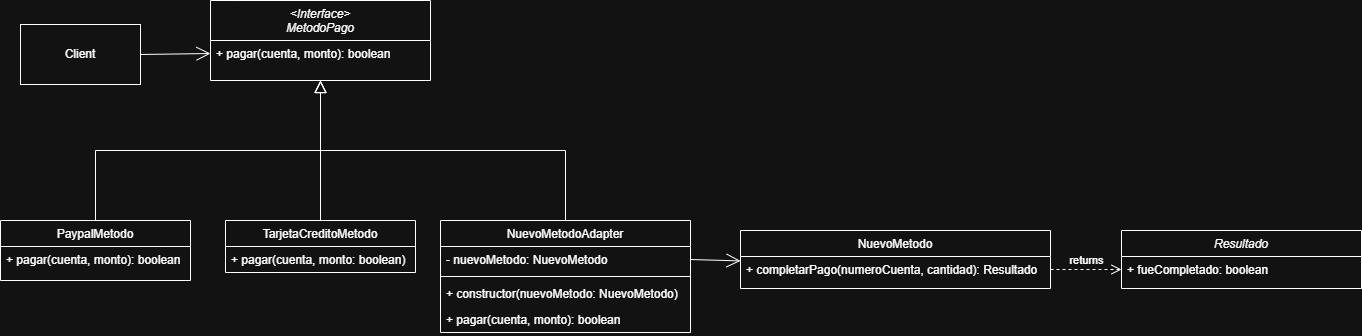

The diagram above was exported from draw.io. Its source (the exported page's mxGraphModel, read from the mxfile embedded in the PNG):
<mxGraphModel dx="1434" dy="752" grid="1" gridSize="10" guides="1" tooltips="1" connect="1" arrows="1" fold="1" page="1" pageScale="1" pageWidth="827" pageHeight="1169" math="0" shadow="0">
  <root>
    <mxCell id="WIyWlLk6GJQsqaUBKTNV-0" />
    <mxCell id="WIyWlLk6GJQsqaUBKTNV-1" parent="WIyWlLk6GJQsqaUBKTNV-0" />
    <mxCell id="zkfFHV4jXpPFQw0GAbJ--0" value="&lt;Interface&gt;&#10;MetodoPago" style="swimlane;fontStyle=2;align=center;verticalAlign=top;childLayout=stackLayout;horizontal=1;startSize=40;horizontalStack=0;resizeParent=1;resizeLast=0;collapsible=1;marginBottom=0;rounded=0;shadow=0;strokeWidth=1;" parent="WIyWlLk6GJQsqaUBKTNV-1" vertex="1">
      <mxGeometry x="330" y="140" width="220" height="80" as="geometry">
        <mxRectangle x="230" y="140" width="160" height="26" as="alternateBounds" />
      </mxGeometry>
    </mxCell>
    <mxCell id="zkfFHV4jXpPFQw0GAbJ--5" value="+ pagar(cuenta, monto): boolean" style="text;align=left;verticalAlign=top;spacingLeft=4;spacingRight=4;overflow=hidden;rotatable=0;points=[[0,0.5],[1,0.5]];portConstraint=eastwest;" parent="zkfFHV4jXpPFQw0GAbJ--0" vertex="1">
      <mxGeometry y="40" width="220" height="26" as="geometry" />
    </mxCell>
    <mxCell id="zkfFHV4jXpPFQw0GAbJ--6" value="PaypalMetodo" style="swimlane;fontStyle=0;align=center;verticalAlign=top;childLayout=stackLayout;horizontal=1;startSize=26;horizontalStack=0;resizeParent=1;resizeLast=0;collapsible=1;marginBottom=0;rounded=0;shadow=0;strokeWidth=1;" parent="WIyWlLk6GJQsqaUBKTNV-1" vertex="1">
      <mxGeometry x="120" y="360" width="190" height="60" as="geometry">
        <mxRectangle x="130" y="380" width="160" height="26" as="alternateBounds" />
      </mxGeometry>
    </mxCell>
    <mxCell id="zkfFHV4jXpPFQw0GAbJ--11" value="+ pagar(cuenta, monto): boolean" style="text;align=left;verticalAlign=top;spacingLeft=4;spacingRight=4;overflow=hidden;rotatable=0;points=[[0,0.5],[1,0.5]];portConstraint=eastwest;" parent="zkfFHV4jXpPFQw0GAbJ--6" vertex="1">
      <mxGeometry y="26" width="190" height="26" as="geometry" />
    </mxCell>
    <mxCell id="zkfFHV4jXpPFQw0GAbJ--12" value="" style="endArrow=block;endSize=10;endFill=0;shadow=0;strokeWidth=1;rounded=0;curved=0;edgeStyle=elbowEdgeStyle;elbow=vertical;" parent="WIyWlLk6GJQsqaUBKTNV-1" source="zkfFHV4jXpPFQw0GAbJ--6" target="zkfFHV4jXpPFQw0GAbJ--0" edge="1">
      <mxGeometry width="160" relative="1" as="geometry">
        <mxPoint x="200" y="203" as="sourcePoint" />
        <mxPoint x="200" y="203" as="targetPoint" />
      </mxGeometry>
    </mxCell>
    <mxCell id="zkfFHV4jXpPFQw0GAbJ--13" value="TarjetaCreditoMetodo" style="swimlane;fontStyle=0;align=center;verticalAlign=top;childLayout=stackLayout;horizontal=1;startSize=26;horizontalStack=0;resizeParent=1;resizeLast=0;collapsible=1;marginBottom=0;rounded=0;shadow=0;strokeWidth=1;" parent="WIyWlLk6GJQsqaUBKTNV-1" vertex="1">
      <mxGeometry x="345" y="360" width="190" height="52" as="geometry">
        <mxRectangle x="340" y="380" width="170" height="26" as="alternateBounds" />
      </mxGeometry>
    </mxCell>
    <mxCell id="zkfFHV4jXpPFQw0GAbJ--14" value="+ pagar(cuenta, monto: boolean)" style="text;align=left;verticalAlign=top;spacingLeft=4;spacingRight=4;overflow=hidden;rotatable=0;points=[[0,0.5],[1,0.5]];portConstraint=eastwest;" parent="zkfFHV4jXpPFQw0GAbJ--13" vertex="1">
      <mxGeometry y="26" width="190" height="26" as="geometry" />
    </mxCell>
    <mxCell id="zkfFHV4jXpPFQw0GAbJ--16" value="" style="endArrow=block;endSize=10;endFill=0;shadow=0;strokeWidth=1;rounded=0;curved=0;edgeStyle=elbowEdgeStyle;elbow=vertical;" parent="WIyWlLk6GJQsqaUBKTNV-1" source="zkfFHV4jXpPFQw0GAbJ--13" target="zkfFHV4jXpPFQw0GAbJ--0" edge="1">
      <mxGeometry width="160" relative="1" as="geometry">
        <mxPoint x="210" y="373" as="sourcePoint" />
        <mxPoint x="310" y="271" as="targetPoint" />
      </mxGeometry>
    </mxCell>
    <mxCell id="zkfFHV4jXpPFQw0GAbJ--17" value="NuevoMetodo" style="swimlane;fontStyle=0;align=center;verticalAlign=top;childLayout=stackLayout;horizontal=1;startSize=26;horizontalStack=0;resizeParent=1;resizeLast=0;collapsible=1;marginBottom=0;rounded=0;shadow=0;strokeWidth=1;" parent="WIyWlLk6GJQsqaUBKTNV-1" vertex="1">
      <mxGeometry x="860" y="370" width="310" height="58" as="geometry">
        <mxRectangle x="550" y="140" width="160" height="26" as="alternateBounds" />
      </mxGeometry>
    </mxCell>
    <mxCell id="zkfFHV4jXpPFQw0GAbJ--24" value="+ completarPago(numeroCuenta, cantidad): Resultado" style="text;align=left;verticalAlign=top;spacingLeft=4;spacingRight=4;overflow=hidden;rotatable=0;points=[[0,0.5],[1,0.5]];portConstraint=eastwest;" parent="zkfFHV4jXpPFQw0GAbJ--17" vertex="1">
      <mxGeometry y="26" width="310" height="26" as="geometry" />
    </mxCell>
    <mxCell id="5Fhe0bzN4Zxl9Xi5OqxQ-1" value="NuevoMetodoAdapter" style="swimlane;fontStyle=0;align=center;verticalAlign=top;childLayout=stackLayout;horizontal=1;startSize=26;horizontalStack=0;resizeParent=1;resizeLast=0;collapsible=1;marginBottom=0;rounded=0;shadow=0;strokeWidth=1;" parent="WIyWlLk6GJQsqaUBKTNV-1" vertex="1">
      <mxGeometry x="560" y="360" width="250" height="112" as="geometry">
        <mxRectangle x="340" y="380" width="170" height="26" as="alternateBounds" />
      </mxGeometry>
    </mxCell>
    <mxCell id="5Fhe0bzN4Zxl9Xi5OqxQ-2" value="- nuevoMetodo: NuevoMetodo" style="text;align=left;verticalAlign=top;spacingLeft=4;spacingRight=4;overflow=hidden;rotatable=0;points=[[0,0.5],[1,0.5]];portConstraint=eastwest;" parent="5Fhe0bzN4Zxl9Xi5OqxQ-1" vertex="1">
      <mxGeometry y="26" width="250" height="26" as="geometry" />
    </mxCell>
    <mxCell id="5Fhe0bzN4Zxl9Xi5OqxQ-3" value="" style="line;html=1;strokeWidth=1;align=left;verticalAlign=middle;spacingTop=-1;spacingLeft=3;spacingRight=3;rotatable=0;labelPosition=right;points=[];portConstraint=eastwest;" parent="5Fhe0bzN4Zxl9Xi5OqxQ-1" vertex="1">
      <mxGeometry y="52" width="250" height="8" as="geometry" />
    </mxCell>
    <mxCell id="5Fhe0bzN4Zxl9Xi5OqxQ-8" value="+ constructor(nuevoMetodo: NuevoMetodo)" style="text;align=left;verticalAlign=top;spacingLeft=4;spacingRight=4;overflow=hidden;rotatable=0;points=[[0,0.5],[1,0.5]];portConstraint=eastwest;" parent="5Fhe0bzN4Zxl9Xi5OqxQ-1" vertex="1">
      <mxGeometry y="60" width="250" height="26" as="geometry" />
    </mxCell>
    <mxCell id="5Fhe0bzN4Zxl9Xi5OqxQ-12" value="+ pagar(cuenta, monto): boolean" style="text;align=left;verticalAlign=top;spacingLeft=4;spacingRight=4;overflow=hidden;rotatable=0;points=[[0,0.5],[1,0.5]];portConstraint=eastwest;" parent="5Fhe0bzN4Zxl9Xi5OqxQ-1" vertex="1">
      <mxGeometry y="86" width="250" height="26" as="geometry" />
    </mxCell>
    <mxCell id="5Fhe0bzN4Zxl9Xi5OqxQ-4" value="" style="endArrow=block;endSize=10;endFill=0;shadow=0;strokeWidth=1;rounded=0;curved=0;edgeStyle=elbowEdgeStyle;elbow=vertical;exitX=0.5;exitY=0;exitDx=0;exitDy=0;entryX=0.5;entryY=1;entryDx=0;entryDy=0;" parent="WIyWlLk6GJQsqaUBKTNV-1" source="5Fhe0bzN4Zxl9Xi5OqxQ-1" target="zkfFHV4jXpPFQw0GAbJ--0" edge="1">
      <mxGeometry width="160" relative="1" as="geometry">
        <mxPoint x="409.71" y="360" as="sourcePoint" />
        <mxPoint x="409.71" y="258" as="targetPoint" />
      </mxGeometry>
    </mxCell>
    <mxCell id="5Fhe0bzN4Zxl9Xi5OqxQ-5" value="" style="endArrow=open;endFill=1;endSize=12;html=1;rounded=0;exitX=1;exitY=0.5;exitDx=0;exitDy=0;entryX=0;entryY=0.17;entryDx=0;entryDy=0;entryPerimeter=0;" parent="WIyWlLk6GJQsqaUBKTNV-1" source="5Fhe0bzN4Zxl9Xi5OqxQ-2" target="zkfFHV4jXpPFQw0GAbJ--24" edge="1">
      <mxGeometry width="160" relative="1" as="geometry">
        <mxPoint x="760" y="370" as="sourcePoint" />
        <mxPoint x="820" y="399" as="targetPoint" />
      </mxGeometry>
    </mxCell>
    <mxCell id="5Fhe0bzN4Zxl9Xi5OqxQ-6" value="Client" style="rounded=0;whiteSpace=wrap;html=1;" parent="WIyWlLk6GJQsqaUBKTNV-1" vertex="1">
      <mxGeometry x="140" y="164" width="120" height="60" as="geometry" />
    </mxCell>
    <mxCell id="5Fhe0bzN4Zxl9Xi5OqxQ-7" value="" style="endArrow=open;endFill=1;endSize=12;html=1;rounded=0;exitX=1;exitY=0.5;exitDx=0;exitDy=0;entryX=0;entryY=0.5;entryDx=0;entryDy=0;" parent="WIyWlLk6GJQsqaUBKTNV-1" source="5Fhe0bzN4Zxl9Xi5OqxQ-6" target="zkfFHV4jXpPFQw0GAbJ--5" edge="1">
      <mxGeometry width="160" relative="1" as="geometry">
        <mxPoint x="600" y="280" as="sourcePoint" />
        <mxPoint x="330" y="185" as="targetPoint" />
      </mxGeometry>
    </mxCell>
    <mxCell id="5Fhe0bzN4Zxl9Xi5OqxQ-9" value="Resultado" style="swimlane;fontStyle=2;align=center;verticalAlign=top;childLayout=stackLayout;horizontal=1;startSize=26;horizontalStack=0;resizeParent=1;resizeLast=0;collapsible=1;marginBottom=0;rounded=0;shadow=0;strokeWidth=1;" parent="WIyWlLk6GJQsqaUBKTNV-1" vertex="1">
      <mxGeometry x="1241" y="370" width="240" height="58" as="geometry">
        <mxRectangle x="550" y="140" width="160" height="26" as="alternateBounds" />
      </mxGeometry>
    </mxCell>
    <mxCell id="5Fhe0bzN4Zxl9Xi5OqxQ-10" value="+ fueCompletado: boolean" style="text;align=left;verticalAlign=top;spacingLeft=4;spacingRight=4;overflow=hidden;rotatable=0;points=[[0,0.5],[1,0.5]];portConstraint=eastwest;" parent="5Fhe0bzN4Zxl9Xi5OqxQ-9" vertex="1">
      <mxGeometry y="26" width="240" height="26" as="geometry" />
    </mxCell>
    <mxCell id="5Fhe0bzN4Zxl9Xi5OqxQ-11" value="returns" style="html=1;verticalAlign=bottom;endArrow=open;dashed=1;endSize=8;curved=0;rounded=0;exitX=1;exitY=0.5;exitDx=0;exitDy=0;entryX=0;entryY=0.5;entryDx=0;entryDy=0;" parent="WIyWlLk6GJQsqaUBKTNV-1" source="zkfFHV4jXpPFQw0GAbJ--24" target="5Fhe0bzN4Zxl9Xi5OqxQ-10" edge="1">
      <mxGeometry relative="1" as="geometry">
        <mxPoint x="1010" y="340" as="sourcePoint" />
        <mxPoint x="930" y="340" as="targetPoint" />
      </mxGeometry>
    </mxCell>
  </root>
</mxGraphModel>